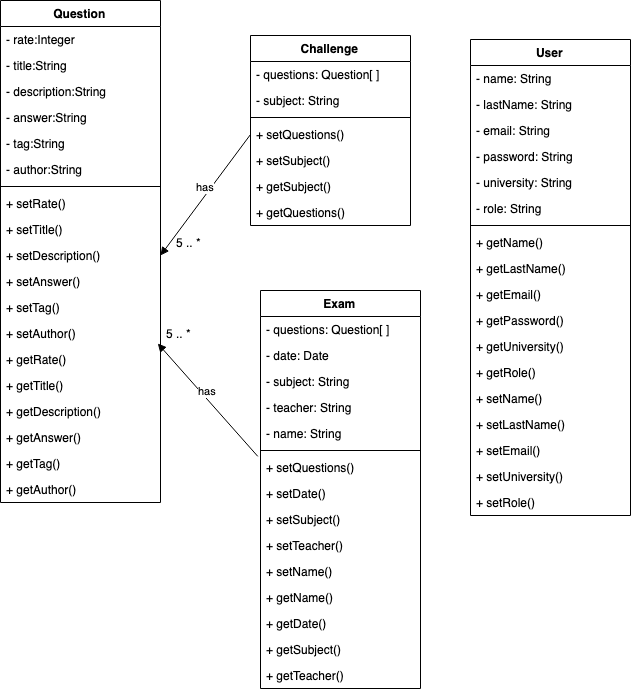

The diagram above was exported from draw.io. Its source (the exported page's mxGraphModel, read from the mxfile embedded in the PNG):
<mxGraphModel dx="787" dy="877" grid="1" gridSize="10" guides="1" tooltips="1" connect="1" arrows="1" fold="1" page="1" pageScale="1" pageWidth="850" pageHeight="1100" math="0" shadow="0">
  <root>
    <mxCell id="0" />
    <mxCell id="1" parent="0" />
    <mxCell id="o56EVVd4uhnBkZa86SXA-1" value="Question" style="swimlane;fontStyle=1;align=center;verticalAlign=top;childLayout=stackLayout;horizontal=1;startSize=26;horizontalStack=0;resizeParent=1;resizeParentMax=0;resizeLast=0;collapsible=1;marginBottom=0;" vertex="1" parent="1">
      <mxGeometry x="50" y="40" width="160" height="502" as="geometry" />
    </mxCell>
    <mxCell id="o56EVVd4uhnBkZa86SXA-2" value="- rate:Integer" style="text;strokeColor=none;fillColor=none;align=left;verticalAlign=top;spacingLeft=4;spacingRight=4;overflow=hidden;rotatable=0;points=[[0,0.5],[1,0.5]];portConstraint=eastwest;" vertex="1" parent="o56EVVd4uhnBkZa86SXA-1">
      <mxGeometry y="26" width="160" height="26" as="geometry" />
    </mxCell>
    <mxCell id="o56EVVd4uhnBkZa86SXA-9" value="- title:String" style="text;strokeColor=none;fillColor=none;align=left;verticalAlign=top;spacingLeft=4;spacingRight=4;overflow=hidden;rotatable=0;points=[[0,0.5],[1,0.5]];portConstraint=eastwest;" vertex="1" parent="o56EVVd4uhnBkZa86SXA-1">
      <mxGeometry y="52" width="160" height="26" as="geometry" />
    </mxCell>
    <mxCell id="o56EVVd4uhnBkZa86SXA-12" value="- description:String" style="text;strokeColor=none;fillColor=none;align=left;verticalAlign=top;spacingLeft=4;spacingRight=4;overflow=hidden;rotatable=0;points=[[0,0.5],[1,0.5]];portConstraint=eastwest;" vertex="1" parent="o56EVVd4uhnBkZa86SXA-1">
      <mxGeometry y="78" width="160" height="26" as="geometry" />
    </mxCell>
    <mxCell id="o56EVVd4uhnBkZa86SXA-4" value="- answer:String" style="text;strokeColor=none;fillColor=none;align=left;verticalAlign=top;spacingLeft=4;spacingRight=4;overflow=hidden;rotatable=0;points=[[0,0.5],[1,0.5]];portConstraint=eastwest;" vertex="1" parent="o56EVVd4uhnBkZa86SXA-1">
      <mxGeometry y="104" width="160" height="26" as="geometry" />
    </mxCell>
    <mxCell id="o56EVVd4uhnBkZa86SXA-5" value="- tag:String" style="text;strokeColor=none;fillColor=none;align=left;verticalAlign=top;spacingLeft=4;spacingRight=4;overflow=hidden;rotatable=0;points=[[0,0.5],[1,0.5]];portConstraint=eastwest;" vertex="1" parent="o56EVVd4uhnBkZa86SXA-1">
      <mxGeometry y="130" width="160" height="26" as="geometry" />
    </mxCell>
    <mxCell id="o56EVVd4uhnBkZa86SXA-6" value="- author:String" style="text;strokeColor=none;fillColor=none;align=left;verticalAlign=top;spacingLeft=4;spacingRight=4;overflow=hidden;rotatable=0;points=[[0,0.5],[1,0.5]];portConstraint=eastwest;" vertex="1" parent="o56EVVd4uhnBkZa86SXA-1">
      <mxGeometry y="156" width="160" height="26" as="geometry" />
    </mxCell>
    <mxCell id="o56EVVd4uhnBkZa86SXA-3" value="" style="line;strokeWidth=1;fillColor=none;align=left;verticalAlign=middle;spacingTop=-1;spacingLeft=3;spacingRight=3;rotatable=0;labelPosition=right;points=[];portConstraint=eastwest;" vertex="1" parent="o56EVVd4uhnBkZa86SXA-1">
      <mxGeometry y="182" width="160" height="8" as="geometry" />
    </mxCell>
    <mxCell id="o56EVVd4uhnBkZa86SXA-7" value="+ setRate()" style="text;strokeColor=none;fillColor=none;align=left;verticalAlign=top;spacingLeft=4;spacingRight=4;overflow=hidden;rotatable=0;points=[[0,0.5],[1,0.5]];portConstraint=eastwest;" vertex="1" parent="o56EVVd4uhnBkZa86SXA-1">
      <mxGeometry y="190" width="160" height="26" as="geometry" />
    </mxCell>
    <mxCell id="o56EVVd4uhnBkZa86SXA-8" value="+ setTitle()" style="text;strokeColor=none;fillColor=none;align=left;verticalAlign=top;spacingLeft=4;spacingRight=4;overflow=hidden;rotatable=0;points=[[0,0.5],[1,0.5]];portConstraint=eastwest;" vertex="1" parent="o56EVVd4uhnBkZa86SXA-1">
      <mxGeometry y="216" width="160" height="26" as="geometry" />
    </mxCell>
    <mxCell id="o56EVVd4uhnBkZa86SXA-11" value="+ setDescription()" style="text;strokeColor=none;fillColor=none;align=left;verticalAlign=top;spacingLeft=4;spacingRight=4;overflow=hidden;rotatable=0;points=[[0,0.5],[1,0.5]];portConstraint=eastwest;" vertex="1" parent="o56EVVd4uhnBkZa86SXA-1">
      <mxGeometry y="242" width="160" height="26" as="geometry" />
    </mxCell>
    <mxCell id="o56EVVd4uhnBkZa86SXA-10" value="+ setAnswer()" style="text;strokeColor=none;fillColor=none;align=left;verticalAlign=top;spacingLeft=4;spacingRight=4;overflow=hidden;rotatable=0;points=[[0,0.5],[1,0.5]];portConstraint=eastwest;" vertex="1" parent="o56EVVd4uhnBkZa86SXA-1">
      <mxGeometry y="268" width="160" height="26" as="geometry" />
    </mxCell>
    <mxCell id="o56EVVd4uhnBkZa86SXA-13" value="+ setTag()" style="text;strokeColor=none;fillColor=none;align=left;verticalAlign=top;spacingLeft=4;spacingRight=4;overflow=hidden;rotatable=0;points=[[0,0.5],[1,0.5]];portConstraint=eastwest;" vertex="1" parent="o56EVVd4uhnBkZa86SXA-1">
      <mxGeometry y="294" width="160" height="26" as="geometry" />
    </mxCell>
    <mxCell id="o56EVVd4uhnBkZa86SXA-14" value="+ setAuthor()" style="text;strokeColor=none;fillColor=none;align=left;verticalAlign=top;spacingLeft=4;spacingRight=4;overflow=hidden;rotatable=0;points=[[0,0.5],[1,0.5]];portConstraint=eastwest;" vertex="1" parent="o56EVVd4uhnBkZa86SXA-1">
      <mxGeometry y="320" width="160" height="26" as="geometry" />
    </mxCell>
    <mxCell id="o56EVVd4uhnBkZa86SXA-15" value="+ getRate()" style="text;strokeColor=none;fillColor=none;align=left;verticalAlign=top;spacingLeft=4;spacingRight=4;overflow=hidden;rotatable=0;points=[[0,0.5],[1,0.5]];portConstraint=eastwest;" vertex="1" parent="o56EVVd4uhnBkZa86SXA-1">
      <mxGeometry y="346" width="160" height="26" as="geometry" />
    </mxCell>
    <mxCell id="o56EVVd4uhnBkZa86SXA-16" value="+ getTitle()" style="text;strokeColor=none;fillColor=none;align=left;verticalAlign=top;spacingLeft=4;spacingRight=4;overflow=hidden;rotatable=0;points=[[0,0.5],[1,0.5]];portConstraint=eastwest;" vertex="1" parent="o56EVVd4uhnBkZa86SXA-1">
      <mxGeometry y="372" width="160" height="26" as="geometry" />
    </mxCell>
    <mxCell id="o56EVVd4uhnBkZa86SXA-17" value="+ getDescription()" style="text;strokeColor=none;fillColor=none;align=left;verticalAlign=top;spacingLeft=4;spacingRight=4;overflow=hidden;rotatable=0;points=[[0,0.5],[1,0.5]];portConstraint=eastwest;" vertex="1" parent="o56EVVd4uhnBkZa86SXA-1">
      <mxGeometry y="398" width="160" height="26" as="geometry" />
    </mxCell>
    <mxCell id="o56EVVd4uhnBkZa86SXA-18" value="+ getAnswer()" style="text;strokeColor=none;fillColor=none;align=left;verticalAlign=top;spacingLeft=4;spacingRight=4;overflow=hidden;rotatable=0;points=[[0,0.5],[1,0.5]];portConstraint=eastwest;" vertex="1" parent="o56EVVd4uhnBkZa86SXA-1">
      <mxGeometry y="424" width="160" height="26" as="geometry" />
    </mxCell>
    <mxCell id="o56EVVd4uhnBkZa86SXA-19" value="+ getTag()" style="text;strokeColor=none;fillColor=none;align=left;verticalAlign=top;spacingLeft=4;spacingRight=4;overflow=hidden;rotatable=0;points=[[0,0.5],[1,0.5]];portConstraint=eastwest;" vertex="1" parent="o56EVVd4uhnBkZa86SXA-1">
      <mxGeometry y="450" width="160" height="26" as="geometry" />
    </mxCell>
    <mxCell id="o56EVVd4uhnBkZa86SXA-20" value="+ getAuthor()" style="text;strokeColor=none;fillColor=none;align=left;verticalAlign=top;spacingLeft=4;spacingRight=4;overflow=hidden;rotatable=0;points=[[0,0.5],[1,0.5]];portConstraint=eastwest;" vertex="1" parent="o56EVVd4uhnBkZa86SXA-1">
      <mxGeometry y="476" width="160" height="26" as="geometry" />
    </mxCell>
    <mxCell id="o56EVVd4uhnBkZa86SXA-21" value="Challenge" style="swimlane;fontStyle=1;align=center;verticalAlign=top;childLayout=stackLayout;horizontal=1;startSize=26;horizontalStack=0;resizeParent=1;resizeParentMax=0;resizeLast=0;collapsible=1;marginBottom=0;" vertex="1" parent="1">
      <mxGeometry x="300" y="75" width="160" height="190" as="geometry" />
    </mxCell>
    <mxCell id="o56EVVd4uhnBkZa86SXA-22" value="- questions: Question[ ]" style="text;strokeColor=none;fillColor=none;align=left;verticalAlign=top;spacingLeft=4;spacingRight=4;overflow=hidden;rotatable=0;points=[[0,0.5],[1,0.5]];portConstraint=eastwest;" vertex="1" parent="o56EVVd4uhnBkZa86SXA-21">
      <mxGeometry y="26" width="160" height="26" as="geometry" />
    </mxCell>
    <mxCell id="o56EVVd4uhnBkZa86SXA-25" value="- subject: String" style="text;strokeColor=none;fillColor=none;align=left;verticalAlign=top;spacingLeft=4;spacingRight=4;overflow=hidden;rotatable=0;points=[[0,0.5],[1,0.5]];portConstraint=eastwest;" vertex="1" parent="o56EVVd4uhnBkZa86SXA-21">
      <mxGeometry y="52" width="160" height="26" as="geometry" />
    </mxCell>
    <mxCell id="o56EVVd4uhnBkZa86SXA-23" value="" style="line;strokeWidth=1;fillColor=none;align=left;verticalAlign=middle;spacingTop=-1;spacingLeft=3;spacingRight=3;rotatable=0;labelPosition=right;points=[];portConstraint=eastwest;" vertex="1" parent="o56EVVd4uhnBkZa86SXA-21">
      <mxGeometry y="78" width="160" height="8" as="geometry" />
    </mxCell>
    <mxCell id="o56EVVd4uhnBkZa86SXA-24" value="+ setQuestions()" style="text;strokeColor=none;fillColor=none;align=left;verticalAlign=top;spacingLeft=4;spacingRight=4;overflow=hidden;rotatable=0;points=[[0,0.5],[1,0.5]];portConstraint=eastwest;" vertex="1" parent="o56EVVd4uhnBkZa86SXA-21">
      <mxGeometry y="86" width="160" height="26" as="geometry" />
    </mxCell>
    <mxCell id="o56EVVd4uhnBkZa86SXA-26" value="+ setSubject()" style="text;strokeColor=none;fillColor=none;align=left;verticalAlign=top;spacingLeft=4;spacingRight=4;overflow=hidden;rotatable=0;points=[[0,0.5],[1,0.5]];portConstraint=eastwest;" vertex="1" parent="o56EVVd4uhnBkZa86SXA-21">
      <mxGeometry y="112" width="160" height="26" as="geometry" />
    </mxCell>
    <mxCell id="o56EVVd4uhnBkZa86SXA-27" value="+ getSubject()" style="text;strokeColor=none;fillColor=none;align=left;verticalAlign=top;spacingLeft=4;spacingRight=4;overflow=hidden;rotatable=0;points=[[0,0.5],[1,0.5]];portConstraint=eastwest;" vertex="1" parent="o56EVVd4uhnBkZa86SXA-21">
      <mxGeometry y="138" width="160" height="26" as="geometry" />
    </mxCell>
    <mxCell id="o56EVVd4uhnBkZa86SXA-45" value="+ getQuestions()" style="text;strokeColor=none;fillColor=none;align=left;verticalAlign=top;spacingLeft=4;spacingRight=4;overflow=hidden;rotatable=0;points=[[0,0.5],[1,0.5]];portConstraint=eastwest;" vertex="1" parent="o56EVVd4uhnBkZa86SXA-21">
      <mxGeometry y="164" width="160" height="26" as="geometry" />
    </mxCell>
    <mxCell id="o56EVVd4uhnBkZa86SXA-28" value="Exam" style="swimlane;fontStyle=1;align=center;verticalAlign=top;childLayout=stackLayout;horizontal=1;startSize=26;horizontalStack=0;resizeParent=1;resizeParentMax=0;resizeLast=0;collapsible=1;marginBottom=0;" vertex="1" parent="1">
      <mxGeometry x="310" y="330" width="160" height="398" as="geometry" />
    </mxCell>
    <mxCell id="o56EVVd4uhnBkZa86SXA-29" value="- questions: Question[ ]" style="text;strokeColor=none;fillColor=none;align=left;verticalAlign=top;spacingLeft=4;spacingRight=4;overflow=hidden;rotatable=0;points=[[0,0.5],[1,0.5]];portConstraint=eastwest;" vertex="1" parent="o56EVVd4uhnBkZa86SXA-28">
      <mxGeometry y="26" width="160" height="26" as="geometry" />
    </mxCell>
    <mxCell id="o56EVVd4uhnBkZa86SXA-30" value="- date: Date" style="text;strokeColor=none;fillColor=none;align=left;verticalAlign=top;spacingLeft=4;spacingRight=4;overflow=hidden;rotatable=0;points=[[0,0.5],[1,0.5]];portConstraint=eastwest;" vertex="1" parent="o56EVVd4uhnBkZa86SXA-28">
      <mxGeometry y="52" width="160" height="26" as="geometry" />
    </mxCell>
    <mxCell id="o56EVVd4uhnBkZa86SXA-32" value="- subject: String" style="text;strokeColor=none;fillColor=none;align=left;verticalAlign=top;spacingLeft=4;spacingRight=4;overflow=hidden;rotatable=0;points=[[0,0.5],[1,0.5]];portConstraint=eastwest;" vertex="1" parent="o56EVVd4uhnBkZa86SXA-28">
      <mxGeometry y="78" width="160" height="26" as="geometry" />
    </mxCell>
    <mxCell id="o56EVVd4uhnBkZa86SXA-36" value="- teacher: String" style="text;strokeColor=none;fillColor=none;align=left;verticalAlign=top;spacingLeft=4;spacingRight=4;overflow=hidden;rotatable=0;points=[[0,0.5],[1,0.5]];portConstraint=eastwest;" vertex="1" parent="o56EVVd4uhnBkZa86SXA-28">
      <mxGeometry y="104" width="160" height="26" as="geometry" />
    </mxCell>
    <mxCell id="o56EVVd4uhnBkZa86SXA-33" value="- name: String" style="text;strokeColor=none;fillColor=none;align=left;verticalAlign=top;spacingLeft=4;spacingRight=4;overflow=hidden;rotatable=0;points=[[0,0.5],[1,0.5]];portConstraint=eastwest;" vertex="1" parent="o56EVVd4uhnBkZa86SXA-28">
      <mxGeometry y="130" width="160" height="26" as="geometry" />
    </mxCell>
    <mxCell id="o56EVVd4uhnBkZa86SXA-31" value="" style="line;strokeWidth=1;fillColor=none;align=left;verticalAlign=middle;spacingTop=-1;spacingLeft=3;spacingRight=3;rotatable=0;labelPosition=right;points=[];portConstraint=eastwest;" vertex="1" parent="o56EVVd4uhnBkZa86SXA-28">
      <mxGeometry y="156" width="160" height="8" as="geometry" />
    </mxCell>
    <mxCell id="o56EVVd4uhnBkZa86SXA-34" value="+ setQuestions()" style="text;strokeColor=none;fillColor=none;align=left;verticalAlign=top;spacingLeft=4;spacingRight=4;overflow=hidden;rotatable=0;points=[[0,0.5],[1,0.5]];portConstraint=eastwest;" vertex="1" parent="o56EVVd4uhnBkZa86SXA-28">
      <mxGeometry y="164" width="160" height="26" as="geometry" />
    </mxCell>
    <mxCell id="o56EVVd4uhnBkZa86SXA-35" value="+ setDate()" style="text;strokeColor=none;fillColor=none;align=left;verticalAlign=top;spacingLeft=4;spacingRight=4;overflow=hidden;rotatable=0;points=[[0,0.5],[1,0.5]];portConstraint=eastwest;" vertex="1" parent="o56EVVd4uhnBkZa86SXA-28">
      <mxGeometry y="190" width="160" height="26" as="geometry" />
    </mxCell>
    <mxCell id="o56EVVd4uhnBkZa86SXA-37" value="+ setSubject()" style="text;strokeColor=none;fillColor=none;align=left;verticalAlign=top;spacingLeft=4;spacingRight=4;overflow=hidden;rotatable=0;points=[[0,0.5],[1,0.5]];portConstraint=eastwest;" vertex="1" parent="o56EVVd4uhnBkZa86SXA-28">
      <mxGeometry y="216" width="160" height="26" as="geometry" />
    </mxCell>
    <mxCell id="o56EVVd4uhnBkZa86SXA-39" value="+ setTeacher()" style="text;strokeColor=none;fillColor=none;align=left;verticalAlign=top;spacingLeft=4;spacingRight=4;overflow=hidden;rotatable=0;points=[[0,0.5],[1,0.5]];portConstraint=eastwest;" vertex="1" parent="o56EVVd4uhnBkZa86SXA-28">
      <mxGeometry y="242" width="160" height="26" as="geometry" />
    </mxCell>
    <mxCell id="o56EVVd4uhnBkZa86SXA-40" value="+ setName()" style="text;strokeColor=none;fillColor=none;align=left;verticalAlign=top;spacingLeft=4;spacingRight=4;overflow=hidden;rotatable=0;points=[[0,0.5],[1,0.5]];portConstraint=eastwest;" vertex="1" parent="o56EVVd4uhnBkZa86SXA-28">
      <mxGeometry y="268" width="160" height="26" as="geometry" />
    </mxCell>
    <mxCell id="o56EVVd4uhnBkZa86SXA-41" value="+ getName()" style="text;strokeColor=none;fillColor=none;align=left;verticalAlign=top;spacingLeft=4;spacingRight=4;overflow=hidden;rotatable=0;points=[[0,0.5],[1,0.5]];portConstraint=eastwest;" vertex="1" parent="o56EVVd4uhnBkZa86SXA-28">
      <mxGeometry y="294" width="160" height="26" as="geometry" />
    </mxCell>
    <mxCell id="o56EVVd4uhnBkZa86SXA-42" value="+ getDate()" style="text;strokeColor=none;fillColor=none;align=left;verticalAlign=top;spacingLeft=4;spacingRight=4;overflow=hidden;rotatable=0;points=[[0,0.5],[1,0.5]];portConstraint=eastwest;" vertex="1" parent="o56EVVd4uhnBkZa86SXA-28">
      <mxGeometry y="320" width="160" height="26" as="geometry" />
    </mxCell>
    <mxCell id="o56EVVd4uhnBkZa86SXA-43" value="+ getSubject()" style="text;strokeColor=none;fillColor=none;align=left;verticalAlign=top;spacingLeft=4;spacingRight=4;overflow=hidden;rotatable=0;points=[[0,0.5],[1,0.5]];portConstraint=eastwest;" vertex="1" parent="o56EVVd4uhnBkZa86SXA-28">
      <mxGeometry y="346" width="160" height="26" as="geometry" />
    </mxCell>
    <mxCell id="o56EVVd4uhnBkZa86SXA-44" value="+ getTeacher()" style="text;strokeColor=none;fillColor=none;align=left;verticalAlign=top;spacingLeft=4;spacingRight=4;overflow=hidden;rotatable=0;points=[[0,0.5],[1,0.5]];portConstraint=eastwest;" vertex="1" parent="o56EVVd4uhnBkZa86SXA-28">
      <mxGeometry y="372" width="160" height="26" as="geometry" />
    </mxCell>
    <mxCell id="o56EVVd4uhnBkZa86SXA-47" value="has" style="html=1;verticalAlign=bottom;endArrow=block;exitX=-0.017;exitY=0.071;exitDx=0;exitDy=0;exitPerimeter=0;entryX=0.983;entryY=-0.115;entryDx=0;entryDy=0;entryPerimeter=0;" edge="1" parent="1" source="o56EVVd4uhnBkZa86SXA-34" target="o56EVVd4uhnBkZa86SXA-15">
      <mxGeometry width="80" relative="1" as="geometry">
        <mxPoint x="170" y="636.5" as="sourcePoint" />
        <mxPoint x="250" y="636.5" as="targetPoint" />
      </mxGeometry>
    </mxCell>
    <mxCell id="o56EVVd4uhnBkZa86SXA-49" value="has" style="html=1;verticalAlign=bottom;endArrow=block;exitX=0;exitY=0.5;exitDx=0;exitDy=0;entryX=1;entryY=0.5;entryDx=0;entryDy=0;" edge="1" parent="1" source="o56EVVd4uhnBkZa86SXA-24" target="o56EVVd4uhnBkZa86SXA-11">
      <mxGeometry width="80" relative="1" as="geometry">
        <mxPoint x="120" y="620" as="sourcePoint" />
        <mxPoint x="200" y="620" as="targetPoint" />
      </mxGeometry>
    </mxCell>
    <mxCell id="o56EVVd4uhnBkZa86SXA-50" value="5 .. *" style="text;strokeColor=none;fillColor=none;align=left;verticalAlign=top;spacingLeft=4;spacingRight=4;overflow=hidden;rotatable=0;points=[[0,0.5],[1,0.5]];portConstraint=eastwest;" vertex="1" parent="1">
      <mxGeometry x="210" y="360" width="100" height="26" as="geometry" />
    </mxCell>
    <mxCell id="o56EVVd4uhnBkZa86SXA-51" value="5 .. *" style="text;strokeColor=none;fillColor=none;align=left;verticalAlign=top;spacingLeft=4;spacingRight=4;overflow=hidden;rotatable=0;points=[[0,0.5],[1,0.5]];portConstraint=eastwest;" vertex="1" parent="1">
      <mxGeometry x="220" y="269" width="100" height="26" as="geometry" />
    </mxCell>
    <mxCell id="o56EVVd4uhnBkZa86SXA-52" value="User" style="swimlane;fontStyle=1;align=center;verticalAlign=top;childLayout=stackLayout;horizontal=1;startSize=26;horizontalStack=0;resizeParent=1;resizeParentMax=0;resizeLast=0;collapsible=1;marginBottom=0;" vertex="1" parent="1">
      <mxGeometry x="520" y="79" width="160" height="476" as="geometry" />
    </mxCell>
    <mxCell id="o56EVVd4uhnBkZa86SXA-53" value="- name: String" style="text;strokeColor=none;fillColor=none;align=left;verticalAlign=top;spacingLeft=4;spacingRight=4;overflow=hidden;rotatable=0;points=[[0,0.5],[1,0.5]];portConstraint=eastwest;" vertex="1" parent="o56EVVd4uhnBkZa86SXA-52">
      <mxGeometry y="26" width="160" height="26" as="geometry" />
    </mxCell>
    <mxCell id="o56EVVd4uhnBkZa86SXA-68" value="- lastName: String" style="text;strokeColor=none;fillColor=none;align=left;verticalAlign=top;spacingLeft=4;spacingRight=4;overflow=hidden;rotatable=0;points=[[0,0.5],[1,0.5]];portConstraint=eastwest;" vertex="1" parent="o56EVVd4uhnBkZa86SXA-52">
      <mxGeometry y="52" width="160" height="26" as="geometry" />
    </mxCell>
    <mxCell id="o56EVVd4uhnBkZa86SXA-55" value="- email: String" style="text;strokeColor=none;fillColor=none;align=left;verticalAlign=top;spacingLeft=4;spacingRight=4;overflow=hidden;rotatable=0;points=[[0,0.5],[1,0.5]];portConstraint=eastwest;" vertex="1" parent="o56EVVd4uhnBkZa86SXA-52">
      <mxGeometry y="78" width="160" height="26" as="geometry" />
    </mxCell>
    <mxCell id="o56EVVd4uhnBkZa86SXA-56" value="- password: String" style="text;strokeColor=none;fillColor=none;align=left;verticalAlign=top;spacingLeft=4;spacingRight=4;overflow=hidden;rotatable=0;points=[[0,0.5],[1,0.5]];portConstraint=eastwest;" vertex="1" parent="o56EVVd4uhnBkZa86SXA-52">
      <mxGeometry y="104" width="160" height="26" as="geometry" />
    </mxCell>
    <mxCell id="o56EVVd4uhnBkZa86SXA-57" value="- university: String" style="text;strokeColor=none;fillColor=none;align=left;verticalAlign=top;spacingLeft=4;spacingRight=4;overflow=hidden;rotatable=0;points=[[0,0.5],[1,0.5]];portConstraint=eastwest;" vertex="1" parent="o56EVVd4uhnBkZa86SXA-52">
      <mxGeometry y="130" width="160" height="26" as="geometry" />
    </mxCell>
    <mxCell id="o56EVVd4uhnBkZa86SXA-58" value="- role: String" style="text;strokeColor=none;fillColor=none;align=left;verticalAlign=top;spacingLeft=4;spacingRight=4;overflow=hidden;rotatable=0;points=[[0,0.5],[1,0.5]];portConstraint=eastwest;" vertex="1" parent="o56EVVd4uhnBkZa86SXA-52">
      <mxGeometry y="156" width="160" height="26" as="geometry" />
    </mxCell>
    <mxCell id="o56EVVd4uhnBkZa86SXA-54" value="" style="line;strokeWidth=1;fillColor=none;align=left;verticalAlign=middle;spacingTop=-1;spacingLeft=3;spacingRight=3;rotatable=0;labelPosition=right;points=[];portConstraint=eastwest;" vertex="1" parent="o56EVVd4uhnBkZa86SXA-52">
      <mxGeometry y="182" width="160" height="8" as="geometry" />
    </mxCell>
    <mxCell id="o56EVVd4uhnBkZa86SXA-60" value="+ getName()" style="text;strokeColor=none;fillColor=none;align=left;verticalAlign=top;spacingLeft=4;spacingRight=4;overflow=hidden;rotatable=0;points=[[0,0.5],[1,0.5]];portConstraint=eastwest;" vertex="1" parent="o56EVVd4uhnBkZa86SXA-52">
      <mxGeometry y="190" width="160" height="26" as="geometry" />
    </mxCell>
    <mxCell id="o56EVVd4uhnBkZa86SXA-61" value="+ getLastName()" style="text;strokeColor=none;fillColor=none;align=left;verticalAlign=top;spacingLeft=4;spacingRight=4;overflow=hidden;rotatable=0;points=[[0,0.5],[1,0.5]];portConstraint=eastwest;" vertex="1" parent="o56EVVd4uhnBkZa86SXA-52">
      <mxGeometry y="216" width="160" height="26" as="geometry" />
    </mxCell>
    <mxCell id="o56EVVd4uhnBkZa86SXA-62" value="+ getEmail()" style="text;strokeColor=none;fillColor=none;align=left;verticalAlign=top;spacingLeft=4;spacingRight=4;overflow=hidden;rotatable=0;points=[[0,0.5],[1,0.5]];portConstraint=eastwest;" vertex="1" parent="o56EVVd4uhnBkZa86SXA-52">
      <mxGeometry y="242" width="160" height="26" as="geometry" />
    </mxCell>
    <mxCell id="o56EVVd4uhnBkZa86SXA-63" value="+ getPassword()" style="text;strokeColor=none;fillColor=none;align=left;verticalAlign=top;spacingLeft=4;spacingRight=4;overflow=hidden;rotatable=0;points=[[0,0.5],[1,0.5]];portConstraint=eastwest;" vertex="1" parent="o56EVVd4uhnBkZa86SXA-52">
      <mxGeometry y="268" width="160" height="26" as="geometry" />
    </mxCell>
    <mxCell id="o56EVVd4uhnBkZa86SXA-64" value="+ getUniversity()" style="text;strokeColor=none;fillColor=none;align=left;verticalAlign=top;spacingLeft=4;spacingRight=4;overflow=hidden;rotatable=0;points=[[0,0.5],[1,0.5]];portConstraint=eastwest;" vertex="1" parent="o56EVVd4uhnBkZa86SXA-52">
      <mxGeometry y="294" width="160" height="26" as="geometry" />
    </mxCell>
    <mxCell id="o56EVVd4uhnBkZa86SXA-65" value="+ getRole()" style="text;strokeColor=none;fillColor=none;align=left;verticalAlign=top;spacingLeft=4;spacingRight=4;overflow=hidden;rotatable=0;points=[[0,0.5],[1,0.5]];portConstraint=eastwest;" vertex="1" parent="o56EVVd4uhnBkZa86SXA-52">
      <mxGeometry y="320" width="160" height="26" as="geometry" />
    </mxCell>
    <mxCell id="o56EVVd4uhnBkZa86SXA-66" value="+ setName()" style="text;strokeColor=none;fillColor=none;align=left;verticalAlign=top;spacingLeft=4;spacingRight=4;overflow=hidden;rotatable=0;points=[[0,0.5],[1,0.5]];portConstraint=eastwest;" vertex="1" parent="o56EVVd4uhnBkZa86SXA-52">
      <mxGeometry y="346" width="160" height="26" as="geometry" />
    </mxCell>
    <mxCell id="o56EVVd4uhnBkZa86SXA-67" value="+ setLastName()" style="text;strokeColor=none;fillColor=none;align=left;verticalAlign=top;spacingLeft=4;spacingRight=4;overflow=hidden;rotatable=0;points=[[0,0.5],[1,0.5]];portConstraint=eastwest;" vertex="1" parent="o56EVVd4uhnBkZa86SXA-52">
      <mxGeometry y="372" width="160" height="26" as="geometry" />
    </mxCell>
    <mxCell id="o56EVVd4uhnBkZa86SXA-69" value="+ setEmail()" style="text;strokeColor=none;fillColor=none;align=left;verticalAlign=top;spacingLeft=4;spacingRight=4;overflow=hidden;rotatable=0;points=[[0,0.5],[1,0.5]];portConstraint=eastwest;" vertex="1" parent="o56EVVd4uhnBkZa86SXA-52">
      <mxGeometry y="398" width="160" height="26" as="geometry" />
    </mxCell>
    <mxCell id="o56EVVd4uhnBkZa86SXA-70" value="+ setUniversity()" style="text;strokeColor=none;fillColor=none;align=left;verticalAlign=top;spacingLeft=4;spacingRight=4;overflow=hidden;rotatable=0;points=[[0,0.5],[1,0.5]];portConstraint=eastwest;" vertex="1" parent="o56EVVd4uhnBkZa86SXA-52">
      <mxGeometry y="424" width="160" height="26" as="geometry" />
    </mxCell>
    <mxCell id="o56EVVd4uhnBkZa86SXA-71" value="+ setRole()" style="text;strokeColor=none;fillColor=none;align=left;verticalAlign=top;spacingLeft=4;spacingRight=4;overflow=hidden;rotatable=0;points=[[0,0.5],[1,0.5]];portConstraint=eastwest;" vertex="1" parent="o56EVVd4uhnBkZa86SXA-52">
      <mxGeometry y="450" width="160" height="26" as="geometry" />
    </mxCell>
  </root>
</mxGraphModel>